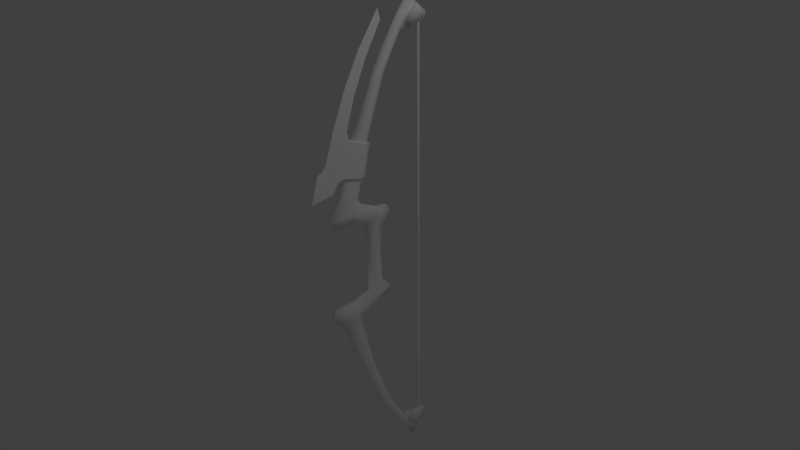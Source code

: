 # Source: bowEdited.blend  (saved by Blender 2.77.0; exported with 4.5.12 LTS)
import bpy
from mathutils import Matrix  # noqa: F401  (used for matrix-valued properties, if any)

bpy.ops.wm.read_factory_settings(use_empty=True)
scene = bpy.context.scene
scene.name = 'Scene'

# ---- collections
col_collection_1 = bpy.data.collections.new('Collection 1'); scene.collection.children.link(col_collection_1)

# ---- materials (node trees are filled in below, after node groups)
mat_weapons__untitled = bpy.data.materials.new('weapons__Untitled')
mat_weapons__untitled.alpha_threshold = 0.0
mat_weapons__untitled.use_transparent_shadow = False
mat_weapons__untitled.diffuse_color = (1.0, 1.0, 1.0, 1.0)
mat_weapons__untitled.roughness = 0.5
mat_weapons__untitled.specular_intensity = 0.0

# ---- material node trees

# ---- world
world_world = bpy.data.worlds.new('World'); scene.world = world_world
world_world.color = (0.05088, 0.05088, 0.05088)
world_world.use_sun_shadow = False
world_world.sun_shadow_jitter_overblur = 0.0
world_world.cycles.sampling_method = 'MANUAL'

# ---- cameras
cam_camera = bpy.data.cameras.new('Camera')
cam_camera.clip_end = 100.0
cam_camera.lens = 35.0
cam_camera.sensor_width = 32.0
cam_camera.sensor_height = 18.0
cam_camera.ortho_scale = 7.314
cam_camera.dof.focus_distance = 0.0
cam_camera.dof.aperture_fstop = 128.0

# ---- lights
light_lamp = bpy.data.lights.new('Lamp', 'POINT')
light_lamp.transmission_factor = 0.0
light_lamp.cutoff_distance = 30.0
light_lamp.energy = 100.0
light_lamp.shadow_buffer_clip_start = 1.001
light_lamp.shadow_soft_size = 0.1
light_lamp.shadow_maximum_resolution = 0.006
light_lamp.use_absolute_resolution = True

# ---- meshes
me_untitled = bpy.data.meshes.new('Untitled')
me_untitled.from_pydata([(-0.02902, -0.1167, 0.4821), (-0.04151, -0.5188, 0.9277), (-0.03345, 0.06777, 2.425), (-0.04151, -0.2701, 1.642), (-0.02791, 0.7263, 3.243), (-0.03488, 0.4747, 2.828), (-0.03345, 0.2014, 2.37), (-0.04151, -0.08253, 1.612), (-0.04151, -0.2647, 0.8818), (-0.07725, -0.3778, 0.711), (-0.04151, 0.2096, 0.6427), (-0.02902, 0.1126, 0.3941), (-0.04151, -0.2282, 0.7899), (-0.0169, 0.4237, 2.987), (-0.04151, 0.2596, 0.5375), (-0.04151, -0.6999, 0.7043), (-0.04724, 0.4537, 2.901), (-0.06218, 0.137, 2.403), (-0.07725, -0.1763, 1.62), (-0.07725, -0.3902, 0.8538), (-0.04151, -0.6532, 0.5734), (-0.02902, -0.3155, 0.5637), (-0.05437, -0.0008495, 0.4381), (-0.04151, 0.07892, 0.6522), (-0.07725, 0.0757, 0.5439), (-0.05849, 0.7012, 3.129), (-0.06175, 0.5533, 2.901), (-0.03935, 0.8931, 2.972), (-0.03935, 0.8625, 2.873), (-0.02843, 0.7965, 2.973), (0.03072, -0.1167, 0.4821), (0.0008494, 0.6757, 3.291), (0.04321, -0.5188, 0.9277), (0.03515, 0.06777, 2.425), (0.05039, -0.6552, 1.054), (0.0008494, -0.762, 1.369), (0.0008494, 0.6607, 2.811), (0.03658, 0.4747, 2.828), (0.04321, -0.08253, 1.612), (0.04321, -0.2647, 0.8818), (0.04321, 0.2096, 0.6427), (0.03072, 0.1126, 0.3941), (0.04321, -0.2282, 0.7899), (0.0008494, 0.7715, 2.973), (0.0008494, 0.8216, 2.973), (0.0186, 0.4237, 2.987), (0.04321, 0.2596, 0.5375), (0.04321, -0.6999, 0.7043), (0.04321, -0.6532, 0.5734), (0.04321, 0.07892, 0.6522), (0.06018, 0.7012, 3.129), (0.06345, 0.5533, 2.901), (0.04105, 0.8931, 2.972), (0.04105, 0.8625, 2.873), (0.03013, 0.7965, 2.973), (-0.05437, -0.0008495, 0.0), (-0.02843, 0.7965, 5.96e-08), (0.03072, -0.09489, 0.0), (0.0008496, 0.8216, 5.96e-08), (-0.01331, 0.1823, 2.991), (-0.07598, -0.4809, 1.22), (0.0008494, -0.5744, 1.813), (-0.02195, -0.06488, 2.591), (-0.04351, -0.4052, 1.777), (-0.03381, -0.2578, 2.198), (-0.05424, -0.5674, 1.194), (-0.05804, -0.372, 1.655), (-0.1017, -0.1796, 1.593), (-0.1167, -0.2814, 1.176), (0.07768, -0.4809, 1.22), (0.0008494, -0.9313, 0.9963), (0.0008494, 0.1537, 3.127), (0.03551, -0.2578, 2.198), (0.1034, -0.1796, 1.593), (0.1184, -0.2814, 1.176), (0.04938, -0.05539, 1.555), (0.0008494, -0.837, 1.33), (0.0008494, -0.7034, 1.433), (-0.04869, -0.6552, 1.054), (-0.04874, -0.1521, 1.147), (0.05044, -0.1521, 1.147), (-0.04768, -0.05539, 1.555), (0.0008494, -0.1542, 2.693), (0.04321, -0.2701, 1.642), (0.02961, 0.7263, 3.243), (0.03515, 0.2014, 2.37), (0.07895, -0.3778, 0.711), (0.05974, -0.372, 1.655), (0.05594, -0.5674, 1.194), (0.0008494, -0.3887, 2.255), (0.04894, 0.4537, 2.901), (0.06388, 0.137, 2.403), (0.07895, -0.1763, 1.62), (0.07895, -0.3902, 0.8538), (0.04521, -0.4052, 1.777), (0.03072, -0.3155, 0.5637), (0.05607, -0.0008495, 0.4381), (0.02365, -0.06488, 2.591), (0.07895, 0.0757, 0.5439), (0.0008494, 0.7791, 3.195), (0.01501, 0.1823, 2.991), (0.03072, 0.09319, 0.0), (-0.02902, -0.1167, -0.4821), (-0.04151, -0.5188, -0.9277), (-0.03345, 0.06777, -2.425), (-0.04151, -0.2701, -1.642), (-0.02791, 0.7263, -3.243), (-0.03488, 0.4747, -2.828), (-0.03345, 0.2014, -2.37), (-0.04151, -0.08253, -1.612), (-0.04151, -0.2647, -0.8818), (-0.07725, -0.3778, -0.711), (-0.04151, 0.2096, -0.6427), (-0.02902, 0.1126, -0.3941), (-0.04151, -0.2282, -0.7899), (-0.0169, 0.4237, -2.987), (-0.04151, 0.2596, -0.5375), (-0.04151, -0.6999, -0.7043), (-0.04724, 0.4537, -2.901), (-0.06218, 0.137, -2.403), (-0.07725, -0.1763, -1.62), (-0.07725, -0.3902, -0.8538), (-0.04151, -0.6532, -0.5734), (-0.02902, -0.3155, -0.5637), (-0.05437, -0.0008494, -0.4381), (-0.04151, 0.07892, -0.6522), (-0.07725, 0.0757, -0.5439), (-0.05849, 0.7012, -3.129), (-0.06175, 0.5533, -2.901), (-0.03935, 0.8931, -2.972), (-0.03935, 0.8625, -2.873), (-0.02843, 0.7965, -2.973), (0.03072, -0.1167, -0.4821), (0.0008497, 0.6757, -3.291), (0.04321, -0.5188, -0.9277), (0.03515, 0.06777, -2.425), (0.0008497, 0.6607, -2.811), (0.03658, 0.4747, -2.828), (0.04321, -0.08253, -1.612), (0.04321, -0.2647, -0.8818), (0.04321, 0.2096, -0.6427), (0.03072, 0.1126, -0.3941), (0.04321, -0.2282, -0.7899), (0.0008497, 0.7715, -2.973), (0.0008497, 0.8216, -2.973), (0.0186, 0.4237, -2.987), (0.04321, 0.2596, -0.5375), (0.04321, -0.6999, -0.7043), (0.04321, -0.6532, -0.5734), (0.04321, 0.07892, -0.6522), (0.06018, 0.7012, -3.129), (0.06345, 0.5533, -2.901), (0.04105, 0.8931, -2.972), (0.04105, 0.8625, -2.873), (0.03013, 0.7965, -2.973), (-0.02902, -0.09489, 0.0), (0.0008495, 0.7715, 5.96e-08), (0.03013, 0.7965, 5.96e-08), (-0.02902, 0.09319, 0.0), (0.04321, -0.2701, -1.642), (0.02961, 0.7263, -3.243), (0.03515, 0.2014, -2.37), (0.07895, -0.3778, -0.711), (0.04894, 0.4537, -2.901), (0.06388, 0.137, -2.403), (0.07895, -0.1763, -1.62), (0.07895, -0.3902, -0.8538), (0.03072, -0.3155, -0.5637), (0.05607, -0.0008495, -0.4381), (0.07895, 0.0757, -0.5439), (0.0008497, 0.7791, -3.195), (0.05607, -0.0008495, 0.0), (0.0008494, -0.837, 1.33), (0.0008494, -0.762, 1.369), (-0.04768, -0.05539, 1.555), (0.04938, -0.05539, 1.555), (0.05044, -0.1521, 1.147), (0.1184, -0.2814, 1.176), (0.05974, -0.372, 1.655), (0.1034, -0.1796, 1.593), (-0.04874, -0.1521, 1.147), (-0.1167, -0.2814, 1.176), (0.02365, -0.06488, 2.591), (0.03551, -0.2578, 2.198), (0.04521, -0.4052, 1.777), (0.0008494, -0.9313, 0.9963), (0.0008494, -0.9313, 0.9963), (0.05039, -0.6552, 1.054), (0.05594, -0.5674, 1.194), (0.07768, -0.4809, 1.22), (0.01501, 0.1823, 2.991), (0.0008494, 0.1537, 3.127), (0.0008494, 0.1537, 3.127), (0.0008494, -0.1542, 2.693), (-0.02195, -0.06488, 2.591), (-0.01331, 0.1823, 2.991), (-0.05424, -0.5674, 1.194), (-0.07598, -0.4809, 1.22), (-0.03381, -0.2578, 2.198), (-0.04351, -0.4052, 1.777), (-0.05804, -0.372, 1.655), (-0.1017, -0.1796, 1.593), (-0.04869, -0.6552, 1.054), (0.0008494, -0.5744, 1.813), (0.0008494, -0.7034, 1.433), (0.0008494, -0.3887, 2.255)], [], [(29, 44, 58, 56), (16, 17, 2, 13), (18, 17, 6, 7), (19, 18, 7, 8), (24, 9, 12, 23), (20, 9, 21), (1, 3, 18, 19), (3, 2, 17, 18), (5, 6, 17, 16), (31, 4, 16, 13), (12, 9, 19, 8), (9, 15, 1, 19), (196, 188, 187, 202), (4, 5, 16), (14, 24, 23, 10), (24, 22, 0), (21, 9, 0), (11, 22, 24, 14), (173, 204, 78), (42, 12, 8, 39), (49, 23, 12, 42), (202, 187, 185), (45, 13, 2, 33), (78, 172, 173), (59, 62, 193, 192), (37, 5, 36), (41, 11, 14, 46), (39, 8, 7, 38), (47, 15, 20, 48), (40, 10, 23, 49), (46, 14, 10, 40), (205, 193, 62, 64), (191, 190, 195), (45, 31, 13), (79, 174, 175, 80), (25, 27, 28, 26), (27, 52, 53, 28), (25, 50, 52, 27), (28, 53, 51, 26), (181, 180, 176, 177), (20, 15, 9), (32, 1, 15, 47), (9, 24, 0), (26, 51, 50, 25), (50, 51, 53, 52), (197, 189, 188, 196), (201, 68, 60, 66), (60, 65, 63, 66), (63, 65, 203), (197, 181, 177, 189), (204, 203, 78), (65, 78, 203), (186, 172, 78), (174, 79, 68, 201), (81, 67, 179, 75), (67, 200, 178, 179), (200, 199, 184, 178), (199, 198, 183, 184), (198, 194, 182, 183), (195, 190, 182, 194), (203, 205, 64, 63), (36, 5, 4, 99), (33, 2, 3, 83), (83, 3, 1, 32), (38, 7, 6, 85), (95, 21, 0, 30), (85, 6, 5, 37), (48, 20, 21, 95), (31, 84, 4), (84, 99, 4), (90, 45, 33, 91), (92, 38, 85, 91), (93, 39, 38, 92), (98, 49, 42, 86), (48, 95, 86), (32, 93, 92, 83), (83, 92, 91, 33), (37, 90, 91, 85), (31, 45, 90, 84), (42, 39, 93, 86), (86, 93, 32, 47), (36, 99, 84, 37), (84, 90, 37), (46, 40, 49, 98), (98, 30, 96), (95, 30, 86), (41, 46, 98, 96), (48, 86, 47), (86, 30, 98), (35, 34, 77), (70, 34, 76), (34, 35, 76), (100, 71, 82, 97), (88, 61, 34), (89, 72, 97, 82), (77, 34, 61), (175, 73, 74, 80), (94, 61, 88), (61, 94, 72, 89), (69, 87, 94, 88), (73, 87, 69, 74), (118, 115, 104, 119), (120, 109, 108, 119), (121, 110, 109, 120), (126, 125, 114, 111), (122, 123, 111), (103, 121, 120, 105), (105, 120, 119, 104), (107, 118, 119, 108), (133, 115, 118, 106), (114, 110, 121, 111), (111, 121, 103, 117), (106, 118, 107), (116, 112, 125, 126), (126, 102, 124), (123, 102, 111), (113, 116, 126, 124), (142, 139, 110, 114), (149, 142, 114, 125), (145, 135, 104, 115), (137, 136, 107), (141, 146, 116, 113), (139, 138, 109, 110), (147, 148, 122, 117), (140, 149, 125, 112), (146, 140, 112, 116), (145, 115, 133), (127, 128, 130, 129), (129, 130, 153, 152), (127, 129, 152, 150), (130, 128, 151, 153), (122, 111, 117), (134, 147, 117, 103), (111, 102, 126), (128, 127, 150, 151), (150, 152, 153, 151), (143, 154, 157, 156), (136, 170, 106, 107), (135, 159, 105, 104), (159, 134, 103, 105), (138, 161, 108, 109), (167, 132, 102, 123), (161, 137, 107, 108), (148, 167, 123, 122), (133, 106, 160), (160, 106, 170), (163, 164, 135, 145), (165, 164, 161, 138), (166, 165, 138, 139), (169, 162, 142, 149), (148, 162, 167), (134, 159, 165, 166), (159, 135, 164, 165), (137, 161, 164, 163), (133, 160, 163, 145), (142, 162, 166, 139), (162, 147, 134, 166), (136, 137, 160, 170), (160, 137, 163), (146, 169, 149, 140), (169, 168, 132), (167, 162, 132), (141, 168, 169, 146), (148, 147, 162), (162, 169, 132), (43, 29, 56, 156), (54, 157, 58, 44), (43, 156, 157, 54), (55, 22, 11, 158), (155, 0, 22, 55), (30, 0, 155, 57), (101, 158, 11, 41), (171, 101, 41, 96), (57, 171, 96, 30), (131, 56, 58, 144), (143, 156, 56, 131), (154, 144, 58, 157), (55, 158, 113, 124), (155, 55, 124, 102), (132, 57, 155, 102), (101, 141, 113, 158), (171, 168, 141, 101), (57, 132, 168, 171)])
me_untitled.polygons.foreach_set('use_smooth', [True] * 183)
_uv = me_untitled.uv_layers.new(name='UVMap')
_uv.uv.foreach_set('vector', [0.9809, 0.9745, 0.9701, 0.9745, 0.9701, 0.3548, 0.9809, 0.3548, 0.1309, 0.8885, 0.181, 0.7547, 0.1998, 0.7572, 0.1434, 0.9081, 0.2189, 0.5541, 0.181, 0.7547, 0.1628, 0.7497, 0.1946, 0.5564, 0.2353, 0.3621, 0.2189, 0.5541, 0.1946, 0.5564, 0.2053, 0.3744, 0.1119, 0.3058, 0.2263, 0.3282, 0.1929, 0.3539, 0.1146, 0.3329, 0.2874, 0.2838, 0.2263, 0.3282, 0.2058, 0.293, 0.2703, 0.3741, 0.2438, 0.5555, 0.2189, 0.5541, 0.2353, 0.3621, 0.2438, 0.5555, 0.1998, 0.7572, 0.181, 0.7547, 0.2189, 0.5541, 0.1218, 0.8723, 0.1628, 0.7497, 0.181, 0.7547, 0.1309, 0.8885, 0.09941, 0.993, 0.08391, 0.9834, 0.1309, 0.8885, 0.1434, 0.9081, 0.1929, 0.3539, 0.2263, 0.3282, 0.2353, 0.3621, 0.2053, 0.3744, 0.2263, 0.3282, 0.3038, 0.3131, 0.2703, 0.3741, 0.2353, 0.3621, 0.8802, 0.878, 0.8535, 0.878, 0.8549, 0.838, 0.8788, 0.838, 0.08391, 0.9834, 0.1218, 0.8723, 0.1309, 0.8885, 0.06749, 0.3114, 0.1119, 0.3058, 0.1146, 0.3329, 0.08322, 0.3346, 0.1119, 0.3058, 0.1251, 0.2768, 0.1552, 0.2815, 0.2058, 0.293, 0.2263, 0.3282, 0.1552, 0.2815, 0.09556, 0.2709, 0.1251, 0.2768, 0.1119, 0.3058, 0.06749, 0.3114, 0.8047, 0.1208, 0.8105, 0.1409, 0.863, 0.0639, 0.02408, 0.283, 0.04363, 0.283, 0.04363, 0.3059, 0.02408, 0.3059, 0.02408, 0.2054, 0.04363, 0.2054, 0.04363, 0.283, 0.02408, 0.283, 0.8788, 0.838, 0.8549, 0.838, 0.8669, 0.7698, 0.01515, 0.872, 0.006961, 0.872, 0.003144, 0.7185, 0.01897, 0.7185, 0.863, 0.0639, 0.7928, 0.1043, 0.8047, 0.1208, 0.836, 0.574, 0.8259, 0.4607, 0.7951, 0.4731, 0.8149, 0.6005, 0.02561, 0.7894, 0.04209, 0.7894, 0.03385, 0.8325, 0.02696, 0.1009, 0.04075, 0.1009, 0.04363, 0.1483, 0.02408, 0.1483, 0.02408, 0.3059, 0.04363, 0.3059, 0.04362, 0.4795, 0.02408, 0.4795, 0.02083, 0.2808, 0.001289, 0.2808, 0.00129, 0.2487, 0.02084, 0.2487, 0.02408, 0.1752, 0.04363, 0.1752, 0.04363, 0.2054, 0.02408, 0.2054, 0.02408, 0.1483, 0.04363, 0.1483, 0.04363, 0.1752, 0.02408, 0.1752, 0.7913, 0.3532, 0.7951, 0.4731, 0.8259, 0.4607, 0.8268, 0.3547, 0.9074, 0.9837, 0.904, 0.95, 0.9109, 0.95, 0.01595, 0.872, 0.01185, 0.963, 0.007758, 0.872, 0.9679, 0.1395, 0.9436, 0.2381, 0.9436, 0.2381, 0.9679, 0.1395, 0.6233, 0.8862, 0.5777, 0.8897, 0.5692, 0.8727, 0.614, 0.8371, 0.5777, 0.8897, 0.5777, 0.9045, 0.5587, 0.9045, 0.5587, 0.8897, 0.6233, 0.8862, 0.6233, 0.908, 0.5777, 0.9045, 0.5777, 0.8897, 0.7302, 0.8897, 0.7302, 0.9045, 0.6732, 0.9086, 0.6732, 0.8856, 0.8953, 0.9493, 0.8789, 0.9813, 0.8549, 0.9813, 0.8384, 0.9493, 0.2874, 0.2838, 0.3038, 0.3131, 0.2263, 0.3282, 0.02083, 0.3472, 0.001289, 0.3472, 0.001289, 0.2808, 0.02083, 0.2808, 0.2263, 0.3282, 0.1119, 0.3058, 0.1552, 0.2815, 0.6732, 0.8856, 0.6732, 0.9086, 0.6233, 0.908, 0.6233, 0.8862, 0.6233, 0.908, 0.614, 0.9571, 0.5692, 0.9215, 0.5777, 0.9045, 0.8854, 0.8998, 0.8483, 0.8998, 0.8535, 0.878, 0.8802, 0.878, 0.9101, 0.2319, 0.933, 0.1304, 0.884, 0.1186, 0.8606, 0.2248, 0.884, 0.1186, 0.8672, 0.1037, 0.8402, 0.2475, 0.8606, 0.2248, 0.8402, 0.2475, 0.8672, 0.1037, 0.7981, 0.2374, 0.8854, 0.8998, 0.8953, 0.9493, 0.8384, 0.9493, 0.8483, 0.8998, 0.8105, 0.1409, 0.7981, 0.2374, 0.863, 0.0639, 0.8672, 0.1037, 0.863, 0.0639, 0.7981, 0.2374, 0.808, 0.02168, 0.7928, 0.1043, 0.863, 0.0639, 0.9436, 0.2381, 0.9679, 0.1395, 0.933, 0.1304, 0.9101, 0.2319, 0.9192, 0.5116, 0.9322, 0.5431, 0.8826, 0.5431, 0.8957, 0.5116, 0.9322, 0.5431, 0.9217, 0.592, 0.8932, 0.592, 0.8826, 0.5431, 0.9217, 0.592, 0.9182, 0.6224, 0.8967, 0.6224, 0.8932, 0.592, 0.9182, 0.6224, 0.9158, 0.7303, 0.899, 0.7303, 0.8967, 0.6224, 0.9158, 0.7303, 0.9129, 0.8363, 0.9019, 0.8363, 0.899, 0.7303, 0.9109, 0.95, 0.904, 0.95, 0.9019, 0.8363, 0.9129, 0.8363, 0.7981, 0.2374, 0.7913, 0.3532, 0.8268, 0.3547, 0.8402, 0.2475, 0.07613, 0.8777, 0.1218, 0.8723, 0.08391, 0.9834, 0.06749, 0.9744, 0.01897, 0.7185, 0.003144, 0.7185, 0.001287, 0.5218, 0.02083, 0.5218, 0.02083, 0.5218, 0.001287, 0.5218, 0.001289, 0.3472, 0.02083, 0.3472, 0.02408, 0.4795, 0.04362, 0.4795, 0.04176, 0.6662, 0.02594, 0.6662, 0.01795, 0.1708, 0.004172, 0.1708, 0.004172, 0.1212, 0.01796, 0.1212, 0.02594, 0.6662, 0.04176, 0.6662, 0.04209, 0.7894, 0.02561, 0.7894, 0.02084, 0.2487, 0.00129, 0.2487, 0.004172, 0.1708, 0.01795, 0.1708, 0.05849, 0.9909, 0.0403, 0.9911, 0.04548, 0.9782, 0.0403, 0.9911, 0.02677, 0.9782, 0.04548, 0.9782, 0.1309, 0.8885, 0.1434, 0.9081, 0.1998, 0.7572, 0.181, 0.7547, 0.2189, 0.5541, 0.1946, 0.5564, 0.1628, 0.7497, 0.181, 0.7547, 0.2353, 0.3621, 0.2053, 0.3744, 0.1946, 0.5564, 0.2189, 0.5541, 0.1119, 0.3058, 0.1146, 0.3329, 0.1929, 0.3539, 0.2263, 0.3282, 0.2874, 0.2838, 0.2058, 0.293, 0.2263, 0.3282, 0.2703, 0.3741, 0.2353, 0.3621, 0.2189, 0.5541, 0.2438, 0.5555, 0.2438, 0.5555, 0.2189, 0.5541, 0.181, 0.7547, 0.1998, 0.7572, 0.1218, 0.8723, 0.1309, 0.8885, 0.181, 0.7547, 0.1628, 0.7497, 0.09941, 0.993, 0.1434, 0.9081, 0.1309, 0.8885, 0.08391, 0.9834, 0.1929, 0.3539, 0.2053, 0.3744, 0.2353, 0.3621, 0.2263, 0.3282, 0.2263, 0.3282, 0.2353, 0.3621, 0.2703, 0.3741, 0.3038, 0.3131, 0.07613, 0.8777, 0.06749, 0.9744, 0.08391, 0.9834, 0.1218, 0.8723, 0.08391, 0.9834, 0.1309, 0.8885, 0.1218, 0.8723, 0.06749, 0.3114, 0.08322, 0.3346, 0.1146, 0.3329, 0.1119, 0.3058, 0.1119, 0.3058, 0.1552, 0.2815, 0.1251, 0.2768, 0.2058, 0.293, 0.1552, 0.2815, 0.2263, 0.3282, 0.09556, 0.2709, 0.06749, 0.3114, 0.1119, 0.3058, 0.1251, 0.2768, 0.2874, 0.2838, 0.2263, 0.3282, 0.3038, 0.3131, 0.2263, 0.3282, 0.1552, 0.2815, 0.1119, 0.3058, 0.8047, 0.1208, 0.863, 0.0639, 0.8105, 0.1409, 0.808, 0.02168, 0.863, 0.0639, 0.7928, 0.1043, 0.863, 0.0639, 0.8047, 0.1208, 0.7928, 0.1043, 0.836, 0.574, 0.8149, 0.6005, 0.7951, 0.4731, 0.8259, 0.4607, 0.8672, 0.1037, 0.7981, 0.2374, 0.863, 0.0639, 0.7913, 0.3532, 0.8268, 0.3547, 0.8259, 0.4607, 0.7951, 0.4731, 0.8105, 0.1409, 0.863, 0.0639, 0.7981, 0.2374, 0.9436, 0.2381, 0.9101, 0.2319, 0.933, 0.1304, 0.9679, 0.1395, 0.8402, 0.2475, 0.7981, 0.2374, 0.8672, 0.1037, 0.7981, 0.2374, 0.8402, 0.2475, 0.8268, 0.3547, 0.7913, 0.3532, 0.884, 0.1186, 0.8606, 0.2248, 0.8402, 0.2475, 0.8672, 0.1037, 0.9101, 0.2319, 0.8606, 0.2248, 0.884, 0.1186, 0.933, 0.1304, 0.1309, 0.8885, 0.1434, 0.9081, 0.1998, 0.7572, 0.181, 0.7547, 0.2189, 0.5541, 0.1946, 0.5564, 0.1628, 0.7497, 0.181, 0.7547, 0.2353, 0.3621, 0.2053, 0.3744, 0.1946, 0.5564, 0.2189, 0.5541, 0.1119, 0.3058, 0.1146, 0.3329, 0.1929, 0.3539, 0.2263, 0.3282, 0.2874, 0.2838, 0.2058, 0.293, 0.2263, 0.3282, 0.2703, 0.3741, 0.2353, 0.3621, 0.2189, 0.5541, 0.2438, 0.5555, 0.2438, 0.5555, 0.2189, 0.5541, 0.181, 0.7547, 0.1998, 0.7572, 0.1218, 0.8723, 0.1309, 0.8885, 0.181, 0.7547, 0.1628, 0.7497, 0.09941, 0.993, 0.1434, 0.9081, 0.1309, 0.8885, 0.08391, 0.9834, 0.1929, 0.3539, 0.2053, 0.3744, 0.2353, 0.3621, 0.2263, 0.3282, 0.2263, 0.3282, 0.2353, 0.3621, 0.2703, 0.3741, 0.3038, 0.3131, 0.08391, 0.9834, 0.1309, 0.8885, 0.1218, 0.8723, 0.06749, 0.3114, 0.08322, 0.3346, 0.1146, 0.3329, 0.1119, 0.3058, 0.1119, 0.3058, 0.1552, 0.2815, 0.1251, 0.2768, 0.2058, 0.293, 0.1552, 0.2815, 0.2263, 0.3282, 0.09556, 0.2709, 0.06749, 0.3114, 0.1119, 0.3058, 0.1251, 0.2768, 0.02408, 0.283, 0.02408, 0.3059, 0.04363, 0.3059, 0.04363, 0.283, 0.02408, 0.2054, 0.02408, 0.283, 0.04363, 0.283, 0.04363, 0.2054, 0.01515, 0.872, 0.01897, 0.7185, 0.003144, 0.7185, 0.006961, 0.872, 0.02561, 0.7894, 0.03385, 0.8325, 0.04209, 0.7894, 0.02696, 0.1009, 0.02408, 0.1483, 0.04363, 0.1483, 0.04075, 0.1009, 0.02408, 0.3059, 0.02408, 0.4795, 0.04362, 0.4795, 0.04363, 0.3059, 0.02083, 0.2808, 0.02084, 0.2487, 0.00129, 0.2487, 0.001289, 0.2808, 0.02408, 0.1752, 0.02408, 0.2054, 0.04363, 0.2054, 0.04363, 0.1752, 0.02408, 0.1483, 0.02408, 0.1752, 0.04363, 0.1752, 0.04363, 0.1483, 0.01595, 0.872, 0.007758, 0.872, 0.01185, 0.963, 0.6233, 0.8862, 0.614, 0.8371, 0.5692, 0.8727, 0.5777, 0.8897, 0.5777, 0.8897, 0.5587, 0.8897, 0.5587, 0.9045, 0.5777, 0.9045, 0.6233, 0.8862, 0.5777, 0.8897, 0.5777, 0.9045, 0.6233, 0.908, 0.7302, 0.8897, 0.6732, 0.8856, 0.6732, 0.9086, 0.7302, 0.9045, 0.2874, 0.2838, 0.2263, 0.3282, 0.3038, 0.3131, 0.02083, 0.3472, 0.02083, 0.2808, 0.001289, 0.2808, 0.001289, 0.3472, 0.2263, 0.3282, 0.1552, 0.2815, 0.1119, 0.3058, 0.6732, 0.8856, 0.6233, 0.8862, 0.6233, 0.908, 0.6732, 0.9086, 0.6233, 0.908, 0.5777, 0.9045, 0.5692, 0.9215, 0.614, 0.9571, 0.9701, 0.9745, 0.9809, 0.9745, 0.9809, 0.3548, 0.9701, 0.3548, 0.07613, 0.8777, 0.06749, 0.9744, 0.08391, 0.9834, 0.1218, 0.8723, 0.01897, 0.7185, 0.02083, 0.5218, 0.001287, 0.5218, 0.003144, 0.7185, 0.02083, 0.5218, 0.02083, 0.3472, 0.001289, 0.3472, 0.001287, 0.5218, 0.02408, 0.4795, 0.02594, 0.6662, 0.04176, 0.6662, 0.04362, 0.4795, 0.01795, 0.1708, 0.01796, 0.1212, 0.004172, 0.1212, 0.004172, 0.1708, 0.02594, 0.6662, 0.02561, 0.7894, 0.04209, 0.7894, 0.04176, 0.6662, 0.02084, 0.2487, 0.01795, 0.1708, 0.004172, 0.1708, 0.00129, 0.2487, 0.05849, 0.9909, 0.04548, 0.9782, 0.0403, 0.9911, 0.0403, 0.9911, 0.04548, 0.9782, 0.02677, 0.9782, 0.1309, 0.8885, 0.181, 0.7547, 0.1998, 0.7572, 0.1434, 0.9081, 0.2189, 0.5541, 0.181, 0.7547, 0.1628, 0.7497, 0.1946, 0.5564, 0.2353, 0.3621, 0.2189, 0.5541, 0.1946, 0.5564, 0.2053, 0.3744, 0.1119, 0.3058, 0.2263, 0.3282, 0.1929, 0.3539, 0.1146, 0.3329, 0.2874, 0.2838, 0.2263, 0.3282, 0.2058, 0.293, 0.2703, 0.3741, 0.2438, 0.5555, 0.2189, 0.5541, 0.2353, 0.3621, 0.2438, 0.5555, 0.1998, 0.7572, 0.181, 0.7547, 0.2189, 0.5541, 0.1218, 0.8723, 0.1628, 0.7497, 0.181, 0.7547, 0.1309, 0.8885, 0.09941, 0.993, 0.08391, 0.9834, 0.1309, 0.8885, 0.1434, 0.9081, 0.1929, 0.3539, 0.2263, 0.3282, 0.2353, 0.3621, 0.2053, 0.3744, 0.2263, 0.3282, 0.3038, 0.3131, 0.2703, 0.3741, 0.2353, 0.3621, 0.07613, 0.8777, 0.1218, 0.8723, 0.08391, 0.9834, 0.06749, 0.9744, 0.08391, 0.9834, 0.1218, 0.8723, 0.1309, 0.8885, 0.06749, 0.3114, 0.1119, 0.3058, 0.1146, 0.3329, 0.08322, 0.3346, 0.1119, 0.3058, 0.1251, 0.2768, 0.1552, 0.2815, 0.2058, 0.293, 0.2263, 0.3282, 0.1552, 0.2815, 0.09556, 0.2709, 0.1251, 0.2768, 0.1119, 0.3058, 0.06749, 0.3114, 0.2874, 0.2838, 0.3038, 0.3131, 0.2263, 0.3282, 0.2263, 0.3282, 0.1119, 0.3058, 0.1552, 0.2815, 0.9701, 0.9745, 0.9809, 0.9745, 0.9809, 0.3548, 0.9701, 0.3548, 0.9809, 0.9745, 0.9809, 0.3548, 0.9701, 0.3548, 0.9701, 0.9745, 0.9701, 0.9745, 0.9701, 0.3548, 0.9809, 0.3548, 0.9809, 0.9745, 0.1059, 0.1727, 0.1251, 0.2768, 0.09556, 0.2709, 0.08284, 0.1769, 0.1287, 0.1684, 0.1552, 0.2815, 0.1251, 0.2768, 0.1059, 0.1727, 0.01796, 0.1212, 0.004172, 0.1212, 0.004174, 0.00987, 0.01796, 0.009871, 0.02696, 0.00987, 0.04075, 0.009871, 0.04075, 0.1009, 0.02696, 0.1009, 0.1059, 0.1727, 0.08284, 0.1769, 0.09556, 0.2709, 0.1251, 0.2768, 0.1287, 0.1684, 0.1059, 0.1727, 0.1251, 0.2768, 0.1552, 0.2815, 0.9809, 0.9745, 0.9809, 0.3548, 0.9701, 0.3548, 0.9701, 0.9745, 0.9701, 0.9745, 0.9701, 0.3548, 0.9809, 0.3548, 0.9809, 0.9745, 0.9809, 0.9745, 0.9701, 0.9745, 0.9701, 0.3548, 0.9809, 0.3548, 0.1059, 0.1727, 0.08284, 0.1769, 0.09556, 0.2709, 0.1251, 0.2768, 0.1287, 0.1684, 0.1059, 0.1727, 0.1251, 0.2768, 0.1552, 0.2815, 0.01796, 0.1212, 0.01796, 0.009871, 0.004174, 0.00987, 0.004172, 0.1212, 0.02696, 0.00987, 0.02696, 0.1009, 0.04075, 0.1009, 0.04075, 0.009871, 0.1059, 0.1727, 0.1251, 0.2768, 0.09556, 0.2709, 0.08284, 0.1769, 0.1287, 0.1684, 0.1552, 0.2815, 0.1251, 0.2768, 0.1059, 0.1727])
me_untitled.materials.append(mat_weapons__untitled)
me_untitled.use_remesh_preserve_volume = False
me_untitled.use_remesh_preserve_attributes = False
me_untitled.use_mirror_vertex_groups = False
me_untitled.update()
me_untitled.normals_split_custom_set([tuple(v) for v in zip(*[iter([-1.0, 9.636e-06, -5.006e-08, 4.992e-07, 1.0, 4.14e-08, 5.241e-07, 1.0, 5.504e-08, -1.0, 9.636e-06, -5.036e-08, -0.9968, -0.04467, 0.06619, -0.999, -0.02289, 0.03788, -0.5516, -0.7343, 0.3957, -0.5552, -0.6582, 0.5085, -0.9999, 0.004312, 0.01415, -0.999, -0.02289, 0.03788, -0.5895, 0.7311, -0.3435, -0.5812, 0.777, -0.242, -0.9991, 0.011, 0.04086, -0.9999, 0.004312, 0.01415, -0.5812, 0.777, -0.242, -0.6646, 0.7469, 0.02149, -0.9971, 0.06817, -0.03275, -0.9982, 0.003639, -0.06053, -0.6974, 0.5097, 0.5038, -0.6422, 0.2215, 0.7339, -0.5652, -0.4883, -0.665, -0.9982, 0.003639, -0.06053, -0.5951, -0.1769, -0.7839, -0.659, -0.6685, 0.3449, -0.5783, -0.7605, 0.2953, -0.9999, 0.004312, 0.01415, -0.9991, 0.011, 0.04086, -0.5783, -0.7605, 0.2953, -0.5516, -0.7343, 0.3957, -0.999, -0.02289, 0.03788, -0.9999, 0.004312, 0.01415, -0.756, 0.4187, -0.5032, -0.5895, 0.7311, -0.3435, -0.999, -0.02289, 0.03788, -0.9968, -0.04467, 0.06619, -2.492e-07, -0.2016, 0.9795, -0.7661, 0.3914, 0.5098, -0.9968, -0.04467, 0.06619, -0.5552, -0.6582, 0.5085, -0.6974, 0.5097, 0.5038, -0.9982, 0.003639, -0.06053, -0.9991, 0.011, 0.04086, -0.6646, 0.7469, 0.02149, -0.9982, 0.003639, -0.06053, -0.5741, -0.8086, 0.1287, -0.659, -0.6685, 0.3449, -0.9991, 0.011, 0.04086, 0.0, 0.582, -0.8132, 0.0, 0.582, -0.8132, 0.0, 0.5953, -0.8035, 0.0, 0.5953, -0.8035, -0.7661, 0.3914, 0.5098, -0.756, 0.4187, -0.5032, -0.9968, -0.04467, 0.06619, -0.5613, 0.8178, -0.1271, -0.9971, 0.06817, -0.03275, -0.6422, 0.2215, 0.7339, -0.5384, 0.4721, 0.698, -0.9971, 0.06817, -0.03275, -0.9951, -0.06346, -0.0754, -0.7306, -0.5276, -0.4334, -0.5951, -0.1769, -0.7839, -0.9982, 0.003639, -0.06053, -0.7306, -0.5276, -0.4334, -0.6907, 0.6421, -0.3327, -0.9951, -0.06346, -0.0754, -0.9971, 0.06817, -0.03275, -0.5613, 0.8178, -0.1271, -0.9876, -0.1004, 0.121, -0.9676, -0.2332, 0.09682, -0.9808, -0.1794, 0.07692, 0.6974, 0.5097, 0.5038, -0.6974, 0.5097, 0.5038, -0.6646, 0.7469, 0.02149, 0.6646, 0.7469, 0.0215, 0.6422, 0.2215, 0.7339, -0.6422, 0.2215, 0.7339, -0.6974, 0.5097, 0.5038, 0.6974, 0.5097, 0.5038, 0.0, 0.5953, -0.8035, 0.0, 0.5953, -0.8035, 0.0, 0.2036, -0.979, 0.5552, -0.6582, 0.5085, -0.5552, -0.6582, 0.5085, -0.5516, -0.7343, 0.3957, 0.5516, -0.7343, 0.3957, -0.9808, -0.1794, 0.07692, -0.9883, -0.1127, 0.1029, -0.9876, -0.1004, 0.121, -0.9881, -0.1233, 0.09226, -0.9825, -0.1569, 0.1006, -0.9845, -0.1457, 0.09779, -0.9881, -0.1233, 0.09226, 0.756, 0.4187, -0.5032, -0.756, 0.4187, -0.5032, 2.211e-07, 0.7358, -0.6772, 0.6907, 0.6421, -0.3327, -0.6907, 0.6421, -0.3327, -0.5613, 0.8178, -0.1271, 0.5613, 0.8178, -0.1271, 0.6646, 0.7469, 0.0215, -0.6646, 0.7469, 0.02149, -0.5812, 0.777, -0.242, 0.5812, 0.777, -0.242, 0.5741, -0.8086, 0.1287, -0.5741, -0.8086, 0.1287, -0.5652, -0.4883, -0.665, 0.5652, -0.4883, -0.665, 0.5384, 0.4721, 0.698, -0.5384, 0.4721, 0.698, -0.6422, 0.2215, 0.7339, 0.6422, 0.2215, 0.7339, 0.5613, 0.8178, -0.1271, -0.5613, 0.8178, -0.1271, -0.5384, 0.4721, 0.698, 0.5384, 0.4721, 0.698, -0.9741, -0.202, 0.1017, -0.9845, -0.1457, 0.09779, -0.9825, -0.1569, 0.1006, -0.9741, -0.2019, 0.1017, 0.0, 0.9787, 0.2053, 0.0, 0.9822, -0.188, 0.0, 0.9822, -0.188, 0.5552, -0.6582, 0.5085, -2.492e-07, -0.2016, 0.9795, -0.5552, -0.6582, 0.5085, -0.5401, 0.8211, -0.1848, -0.547, 0.8168, -0.1836, 0.547, 0.8168, -0.1836, 0.5401, 0.8211, -0.1848, -0.59, -0.112, 0.7996, -0.5731, 0.789, 0.2215, -0.5619, 0.4689, -0.6815, -0.5794, -0.7303, -0.3619, -0.5731, 0.789, 0.2215, 0.5731, 0.789, 0.2215, 0.5619, 0.4689, -0.6815, -0.5619, 0.4689, -0.6815, -0.59, -0.112, 0.7996, 0.59, -0.112, 0.7996, 0.5731, 0.789, 0.2215, -0.5731, 0.789, 0.2215, -0.5619, 0.4689, -0.6815, 0.5619, 0.4689, -0.6815, 0.5794, -0.7303, -0.3619, -0.5794, -0.7303, -0.3619, 0.0, -0.2164, -0.9763, 0.0, -0.2179, -0.976, 0.0, -0.2179, -0.976, 0.0, -0.2164, -0.9763, -0.5652, -0.4883, -0.665, -0.5741, -0.8086, 0.1287, -0.9982, 0.003639, -0.06053, 0.659, -0.6685, 0.3449, -0.659, -0.6685, 0.3449, -0.5741, -0.8086, 0.1287, 0.5741, -0.8086, 0.1287, -0.9982, 0.003639, -0.06053, -0.9971, 0.06817, -0.03275, -0.7306, -0.5276, -0.4334, -0.5794, -0.7303, -0.3619, 0.5794, -0.7303, -0.3619, 0.59, -0.112, 0.7996, -0.59, -0.112, 0.7996, 0.59, -0.112, 0.7996, 0.5794, -0.7303, -0.3619, 0.5619, 0.4689, -0.6815, 0.5731, 0.789, 0.2215, 0.0, 0.001087, -1.0, 0.0, 0.001087, -1.0, 0.0, 0.582, -0.8132, 0.0, 0.582, -0.8132, -0.9942, 0.1075, 0.00444, -0.9934, 0.1144, 0.002527, -0.9741, -0.209, 0.0859, -0.9736, -0.2114, 0.08609, -0.9741, -0.209, 0.0859, -0.9746, -0.2072, 0.08521, -0.9692, -0.2291, 0.09031, -0.9736, -0.2114, 0.08609, -0.9692, -0.2291, 0.09031, -0.9746, -0.2072, 0.08521, -0.9686, -0.2316, 0.09046, 0.0, 0.001087, -1.0, 0.0, -0.2164, -0.9763, 0.0, -0.2164, -0.9763, 0.0, 0.001087, -1.0, -0.9676, -0.2332, 0.09682, -0.9686, -0.2316, 0.09046, -0.9808, -0.1794, 0.07692, -0.9746, -0.2072, 0.08521, -0.9808, -0.1794, 0.07692, -0.9686, -0.2316, 0.09046, -0.981, -0.1869, 0.05278, -0.9883, -0.1127, 0.1029, -0.9808, -0.1794, 0.07692, -0.547, 0.8168, -0.1836, -0.5401, 0.8211, -0.1848, -0.9934, 0.1144, 0.002527, -0.9942, 0.1075, 0.00444, -7.594e-07, 0.293, 0.9561, -3.526e-07, 0.3003, 0.9538, -3.526e-07, 0.3003, 0.9538, -7.594e-07, 0.293, 0.9561, -3.526e-07, 0.3003, 0.9538, 0.0, 0.6837, 0.7298, 0.0, 0.6837, 0.7298, -3.526e-07, 0.3003, 0.9538, 0.0, 0.6837, 0.7298, 0.0, 0.9998, -0.02152, 0.0, 0.9998, -0.02152, 0.0, 0.6837, 0.7298, 0.0, 0.9998, -0.02152, 0.0, 0.9228, -0.3853, 0.0, 0.9228, -0.3853, 0.0, 0.9998, -0.02152, 0.0, 0.9228, -0.3853, 0.0, 0.8756, -0.4831, 0.0, 0.8756, -0.4831, 0.0, 0.9228, -0.3853, 0.0, 0.9822, -0.188, 0.0, 0.9822, -0.188, 0.0, 0.8756, -0.4831, 0.0, 0.8756, -0.4831, -0.9686, -0.2316, 0.09046, -0.9741, -0.202, 0.1017, -0.9741, -0.2019, 0.1017, -0.9692, -0.2291, 0.09031, 2.211e-07, 0.7358, -0.6772, -0.756, 0.4187, -0.5032, -0.7661, 0.3914, 0.5098, 1.642e-07, 0.9936, 0.1132, 0.5516, -0.7343, 0.3957, -0.5516, -0.7343, 0.3957, -0.5783, -0.7605, 0.2953, 0.5783, -0.7605, 0.2953, 0.5783, -0.7605, 0.2953, -0.5783, -0.7605, 0.2953, -0.659, -0.6685, 0.3449, 0.659, -0.6685, 0.3449, 0.5812, 0.777, -0.242, -0.5812, 0.777, -0.242, -0.5895, 0.7311, -0.3435, 0.5895, 0.7311, -0.3435, 0.5951, -0.1769, -0.7839, -0.5951, -0.1769, -0.7839, -0.7306, -0.5276, -0.4334, 0.7306, -0.5276, -0.4334, 0.5895, 0.7311, -0.3435, -0.5895, 0.7311, -0.3435, -0.756, 0.4187, -0.5032, 0.756, 0.4187, -0.5032, 0.5652, -0.4883, -0.665, -0.5652, -0.4883, -0.665, -0.5951, -0.1769, -0.7839, 0.5951, -0.1769, -0.7839, -2.492e-07, -0.2016, 0.9795, 0.7661, 0.3914, 0.5098, -0.7661, 0.3914, 0.5098, 0.7661, 0.3914, 0.5098, 1.642e-07, 0.9936, 0.1132, -0.7661, 0.3914, 0.5098, 0.9968, -0.04467, 0.06619, 0.5552, -0.6582, 0.5085, 0.5516, -0.7343, 0.3957, 0.999, -0.02289, 0.03788, 0.9999, 0.004312, 0.01415, 0.5812, 0.777, -0.242, 0.5895, 0.7311, -0.3435, 0.999, -0.02289, 0.03788, 0.9991, 0.011, 0.04086, 0.6646, 0.7469, 0.0215, 0.5812, 0.777, -0.242, 0.9999, 0.004312, 0.01415, 0.9971, 0.06817, -0.03275, 0.6422, 0.2215, 0.7339, 0.6974, 0.5097, 0.5038, 0.9982, 0.003639, -0.06053, 0.5652, -0.4883, -0.665, 0.5951, -0.1769, -0.7839, 0.9982, 0.003639, -0.06053, 0.659, -0.6685, 0.3449, 0.9991, 0.011, 0.04086, 0.9999, 0.004312, 0.01415, 0.5783, -0.7605, 0.2953, 0.5783, -0.7605, 0.2953, 0.9999, 0.004312, 0.01415, 0.999, -0.02289, 0.03788, 0.5516, -0.7343, 0.3957, 0.756, 0.4187, -0.5032, 0.9968, -0.04467, 0.06619, 0.999, -0.02289, 0.03788, 0.5895, 0.7311, -0.3435, -2.492e-07, -0.2016, 0.9795, 0.5552, -0.6582, 0.5085, 0.9968, -0.04467, 0.06619, 0.7661, 0.3914, 0.5098, 0.6974, 0.5097, 0.5038, 0.6646, 0.7469, 0.0215, 0.9991, 0.011, 0.04086, 0.9982, 0.003639, -0.06053, 0.9982, 0.003639, -0.06053, 0.9991, 0.011, 0.04086, 0.659, -0.6685, 0.3449, 0.5741, -0.8086, 0.1287, 2.211e-07, 0.7358, -0.6772, 1.642e-07, 0.9936, 0.1132, 0.7661, 0.3914, 0.5098, 0.756, 0.4187, -0.5032, 0.7661, 0.3914, 0.5098, 0.9968, -0.04467, 0.06619, 0.756, 0.4187, -0.5032, 0.5613, 0.8178, -0.1271, 0.5384, 0.4721, 0.698, 0.6422, 0.2215, 0.7339, 0.9971, 0.06817, -0.03275, 0.9971, 0.06817, -0.03275, 0.7306, -0.5276, -0.4334, 0.9951, -0.06346, -0.0754, 0.5951, -0.1769, -0.7839, 0.7306, -0.5276, -0.4334, 0.9982, 0.003639, -0.06053, 0.6907, 0.6421, -0.3327, 0.5613, 0.8178, -0.1271, 0.9971, 0.06817, -0.03275, 0.9951, -0.06346, -0.0754, 0.5652, -0.4883, -0.665, 0.9982, 0.003639, -0.06053, 0.5741, -0.8086, 0.1287, 0.9982, 0.003639, -0.06053, 0.7306, -0.5276, -0.4334, 0.9971, 0.06817, -0.03275, 0.9876, -0.1004, 0.121, 0.9808, -0.1794, 0.07692, 0.9676, -0.2332, 0.09682, 0.981, -0.1869, 0.05278, 0.9808, -0.1794, 0.07692, 0.9883, -0.1127, 0.1029, 0.9808, -0.1794, 0.07692, 0.9876, -0.1004, 0.121, 0.9883, -0.1127, 0.1029, 0.9881, -0.1233, 0.09226, 0.9881, -0.1233, 0.09226, 0.9845, -0.1457, 0.09779, 0.9825, -0.1569, 0.1006, 0.9746, -0.2072, 0.08521, 0.9686, -0.2316, 0.09046, 0.9808, -0.1794, 0.07692, 0.9741, -0.202, 0.1017, 0.9741, -0.2019, 0.1017, 0.9825, -0.1569, 0.1006, 0.9845, -0.1457, 0.09779, 0.9676, -0.2332, 0.09682, 0.9808, -0.1794, 0.07692, 0.9686, -0.2316, 0.09046, 0.547, 0.8168, -0.1836, 0.9942, 0.1075, 0.00444, 0.9934, 0.1144, 0.002527, 0.5401, 0.8211, -0.1848, 0.9692, -0.2291, 0.09031, 0.9686, -0.2316, 0.09046, 0.9746, -0.2072, 0.08521, 0.9686, -0.2316, 0.09046, 0.9692, -0.2291, 0.09031, 0.9741, -0.2019, 0.1017, 0.9741, -0.202, 0.1017, 0.9741, -0.209, 0.0859, 0.9736, -0.2114, 0.08609, 0.9692, -0.2291, 0.09031, 0.9746, -0.2072, 0.08521, 0.9942, 0.1075, 0.00444, 0.9736, -0.2114, 0.08609, 0.9741, -0.209, 0.0859, 0.9934, 0.1144, 0.002527, -0.9968, -0.04467, -0.06619, -0.5552, -0.6582, -0.5085, -0.5516, -0.7343, -0.3957, -0.999, -0.02289, -0.03788, -0.9999, 0.004313, -0.01415, -0.5812, 0.777, 0.242, -0.5895, 0.7311, 0.3435, -0.999, -0.02289, -0.03788, -0.9991, 0.011, -0.04086, -0.6646, 0.7469, -0.0215, -0.5812, 0.777, 0.242, -0.9999, 0.004313, -0.01415, -0.9971, 0.06817, 0.03275, -0.6422, 0.2215, -0.7339, -0.6974, 0.5097, -0.5038, -0.9982, 0.003639, 0.06053, -0.5652, -0.4883, 0.665, -0.5951, -0.1769, 0.7839, -0.9982, 0.003639, 0.06053, -0.659, -0.6685, -0.3449, -0.9991, 0.011, -0.04086, -0.9999, 0.004313, -0.01415, -0.5783, -0.7605, -0.2953, -0.5783, -0.7605, -0.2953, -0.9999, 0.004313, -0.01415, -0.999, -0.02289, -0.03788, -0.5516, -0.7343, -0.3957, -0.756, 0.4187, 0.5032, -0.9968, -0.04467, -0.06619, -0.999, -0.02289, -0.03788, -0.5895, 0.7311, 0.3435, 8.308e-08, -0.2016, -0.9795, -0.5552, -0.6582, -0.5085, -0.9968, -0.04467, -0.06619, -0.7661, 0.3914, -0.5098, -0.6974, 0.5097, -0.5038, -0.6646, 0.7469, -0.0215, -0.9991, 0.011, -0.04086, -0.9982, 0.003639, 0.06053, -0.9982, 0.003639, 0.06053, -0.9991, 0.011, -0.04086, -0.659, -0.6685, -0.3449, -0.5741, -0.8086, -0.1287, -0.7661, 0.3914, -0.5098, -0.9968, -0.04467, -0.06619, -0.756, 0.4187, 0.5032, -0.5613, 0.8178, 0.1271, -0.5384, 0.4721, -0.698, -0.6422, 0.2215, -0.7339, -0.9971, 0.06817, 0.03275, -0.9971, 0.06817, 0.03275, -0.7306, -0.5276, 0.4334, -0.9951, -0.06346, 0.0754, -0.5951, -0.1769, 0.7839, -0.7306, -0.5276, 0.4334, -0.9982, 0.003639, 0.06053, -0.6907, 0.6421, 0.3327, -0.5613, 0.8178, 0.1271, -0.9971, 0.06817, 0.03275, -0.9951, -0.06346, 0.0754, 0.6974, 0.5097, -0.5038, 0.6646, 0.7469, -0.0215, -0.6646, 0.7469, -0.0215, -0.6974, 0.5097, -0.5038, 0.6422, 0.2215, -0.7339, 0.6974, 0.5097, -0.5038, -0.6974, 0.5097, -0.5038, -0.6422, 0.2215, -0.7339, 0.5552, -0.6582, -0.5085, 0.5516, -0.7343, -0.3957, -0.5516, -0.7343, -0.3957, -0.5552, -0.6582, -0.5085, 0.756, 0.4187, 0.5032, -2.211e-07, 0.7358, 0.6772, -0.756, 0.4187, 0.5032, 0.6907, 0.6421, 0.3327, 0.5613, 0.8178, 0.1271, -0.5613, 0.8178, 0.1271, -0.6907, 0.6421, 0.3327, 0.6646, 0.7469, -0.0215, 0.5812, 0.777, 0.242, -0.5812, 0.777, 0.242, -0.6646, 0.7469, -0.0215, 0.5741, -0.8086, -0.1287, 0.5652, -0.4883, 0.665, -0.5652, -0.4883, 0.665, -0.5741, -0.8086, -0.1287, 0.5384, 0.4721, -0.698, 0.6422, 0.2215, -0.7339, -0.6422, 0.2215, -0.7339, -0.5384, 0.4721, -0.698, 0.5613, 0.8178, 0.1271, 0.5384, 0.4721, -0.698, -0.5384, 0.4721, -0.698, -0.5613, 0.8178, 0.1271, 0.5552, -0.6582, -0.5085, -0.5552, -0.6582, -0.5085, 8.308e-08, -0.2016, -0.9795, -0.59, -0.112, -0.7996, -0.5794, -0.7303, 0.3619, -0.5619, 0.4689, 0.6815, -0.5731, 0.789, -0.2215, -0.5731, 0.789, -0.2215, -0.5619, 0.4689, 0.6815, 0.5619, 0.4689, 0.6815, 0.5731, 0.789, -0.2215, -0.59, -0.112, -0.7996, -0.5731, 0.789, -0.2215, 0.5731, 0.789, -0.2215, 0.59, -0.112, -0.7996, -0.5619, 0.4689, 0.6815, -0.5794, -0.7303, 0.3619, 0.5794, -0.7303, 0.3619, 0.5619, 0.4689, 0.6815, -0.5652, -0.4883, 0.665, -0.9982, 0.003639, 0.06053, -0.5741, -0.8086, -0.1287, 0.659, -0.6685, -0.3449, 0.5741, -0.8086, -0.1287, -0.5741, -0.8086, -0.1287, -0.659, -0.6685, -0.3449, -0.9982, 0.003639, 0.06053, -0.7306, -0.5276, 0.4334, -0.9971, 0.06817, 0.03275, -0.5794, -0.7303, 0.3619, -0.59, -0.112, -0.7996, 0.59, -0.112, -0.7996, 0.5794, -0.7303, 0.3619, 0.59, -0.112, -0.7996, 0.5731, 0.789, -0.2215, 0.5619, 0.4689, 0.6815, 0.5794, -0.7303, 0.3619, 0.0, -1.0, -4.779e-08, 1.0, 9.227e-06, 7.509e-08, 1.0, 9.169e-06, 6.163e-08, -4.992e-08, -1.0, -4.541e-08, -2.211e-07, 0.7358, 0.6772, 0.0, 0.9936, -0.1132, -0.7661, 0.3914, -0.5098, -0.756, 0.4187, 0.5032, 0.5516, -0.7343, -0.3957, 0.5783, -0.7605, -0.2953, -0.5783, -0.7605, -0.2953, -0.5516, -0.7343, -0.3957, 0.5783, -0.7605, -0.2953, 0.659, -0.6685, -0.3449, -0.659, -0.6685, -0.3449, -0.5783, -0.7605, -0.2953, 0.5812, 0.777, 0.242, 0.5895, 0.7311, 0.3435, -0.5895, 0.7311, 0.3435, -0.5812, 0.777, 0.242, 0.5951, -0.1769, 0.7839, 0.7306, -0.5276, 0.4334, -0.7306, -0.5276, 0.4334, -0.5951, -0.1769, 0.7839, 0.5895, 0.7311, 0.3435, 0.756, 0.4187, 0.5032, -0.756, 0.4187, 0.5032, -0.5895, 0.7311, 0.3435, 0.5652, -0.4883, 0.665, 0.5951, -0.1769, 0.7839, -0.5951, -0.1769, 0.7839, -0.5652, -0.4883, 0.665, 8.308e-08, -0.2016, -0.9795, -0.7661, 0.3914, -0.5098, 0.7661, 0.3914, -0.5098, 0.7661, 0.3914, -0.5098, -0.7661, 0.3914, -0.5098, 0.0, 0.9936, -0.1132, 0.9968, -0.04467, -0.06619, 0.999, -0.02289, -0.03788, 0.5516, -0.7343, -0.3957, 0.5552, -0.6582, -0.5085, 0.9999, 0.004312, -0.01415, 0.999, -0.02289, -0.03788, 0.5895, 0.7311, 0.3435, 0.5812, 0.777, 0.242, 0.9991, 0.011, -0.04086, 0.9999, 0.004312, -0.01415, 0.5812, 0.777, 0.242, 0.6646, 0.7469, -0.0215, 0.9971, 0.06817, 0.03275, 0.9982, 0.003639, 0.06053, 0.6974, 0.5097, -0.5038, 0.6422, 0.2215, -0.7339, 0.5652, -0.4883, 0.665, 0.9982, 0.003639, 0.06053, 0.5951, -0.1769, 0.7839, 0.659, -0.6685, -0.3449, 0.5783, -0.7605, -0.2953, 0.9999, 0.004312, -0.01415, 0.9991, 0.011, -0.04086, 0.5783, -0.7605, -0.2953, 0.5516, -0.7343, -0.3957, 0.999, -0.02289, -0.03788, 0.9999, 0.004312, -0.01415, 0.756, 0.4187, 0.5032, 0.5895, 0.7311, 0.3435, 0.999, -0.02289, -0.03788, 0.9968, -0.04467, -0.06619, 8.308e-08, -0.2016, -0.9795, 0.7661, 0.3914, -0.5098, 0.9968, -0.04467, -0.06619, 0.5552, -0.6582, -0.5085, 0.6974, 0.5097, -0.5038, 0.9982, 0.003639, 0.06053, 0.9991, 0.011, -0.04086, 0.6646, 0.7469, -0.0215, 0.9982, 0.003639, 0.06053, 0.5741, -0.8086, -0.1287, 0.659, -0.6685, -0.3449, 0.9991, 0.011, -0.04086, -2.211e-07, 0.7358, 0.6772, 0.756, 0.4187, 0.5032, 0.7661, 0.3914, -0.5098, 0.0, 0.9936, -0.1132, 0.7661, 0.3914, -0.5098, 0.756, 0.4187, 0.5032, 0.9968, -0.04467, -0.06619, 0.5613, 0.8178, 0.1271, 0.9971, 0.06817, 0.03275, 0.6422, 0.2215, -0.7339, 0.5384, 0.4721, -0.698, 0.9971, 0.06817, 0.03275, 0.9951, -0.06346, 0.0754, 0.7306, -0.5276, 0.4334, 0.5951, -0.1769, 0.7839, 0.9982, 0.003639, 0.06053, 0.7306, -0.5276, 0.4334, 0.6907, 0.6421, 0.3327, 0.9951, -0.06346, 0.0754, 0.9971, 0.06817, 0.03275, 0.5613, 0.8178, 0.1271, 0.5652, -0.4883, 0.665, 0.5741, -0.8086, -0.1287, 0.9982, 0.003639, 0.06053, 0.9982, 0.003639, 0.06053, 0.9971, 0.06817, 0.03275, 0.7306, -0.5276, 0.4334, -4.992e-08, -1.0, -4.303e-08, -1.0, 9.636e-06, -5.006e-08, -1.0, 9.636e-06, -5.036e-08, -4.992e-08, -1.0, -4.541e-08, 1.0, 9.11e-06, 4.816e-08, 1.0, 9.169e-06, 6.163e-08, 5.241e-07, 1.0, 5.504e-08, 4.992e-07, 1.0, 4.14e-08, -4.992e-08, -1.0, -4.303e-08, -4.992e-08, -1.0, -4.541e-08, 1.0, 9.169e-06, 6.163e-08, 1.0, 9.11e-06, 4.816e-08, -1.0, 0.0001647, -4.378e-08, -0.9951, -0.06346, -0.0754, -0.6907, 0.6421, -0.3327, -0.6275, 0.7786, 1.933e-08, -0.6268, -0.7792, -6.698e-08, -0.7306, -0.5276, -0.4334, -0.9951, -0.06346, -0.0754, -1.0, 0.0001647, -4.378e-08, 0.7306, -0.5276, -0.4334, -0.7306, -0.5276, -0.4334, -0.6268, -0.7792, -6.698e-08, 0.6268, -0.7792, -5.768e-09, 0.6275, 0.7786, 7.73e-08, -0.6275, 0.7786, 1.933e-08, -0.6907, 0.6421, -0.3327, 0.6907, 0.6421, -0.3327, 1.0, 0.0001645, 4.5e-08, 0.6275, 0.7786, 7.73e-08, 0.6907, 0.6421, -0.3327, 0.9951, -0.06346, -0.0754, 0.6268, -0.7792, -5.768e-09, 1.0, 0.0001645, 4.5e-08, 0.9951, -0.06346, -0.0754, 0.7306, -0.5276, -0.4334, -1.0, 9.694e-06, -5.065e-08, -1.0, 9.636e-06, -5.036e-08, 5.241e-07, 1.0, 5.504e-08, 5.491e-07, 1.0, 6.868e-08, 0.0, -1.0, -4.779e-08, -4.992e-08, -1.0, -4.541e-08, -1.0, 9.636e-06, -5.036e-08, -1.0, 9.694e-06, -5.065e-08, 1.0, 9.227e-06, 7.509e-08, 5.491e-07, 1.0, 6.868e-08, 5.241e-07, 1.0, 5.504e-08, 1.0, 9.169e-06, 6.163e-08, -1.0, 0.0001647, -4.378e-08, -0.6275, 0.7786, 1.933e-08, -0.6907, 0.6421, 0.3327, -0.9951, -0.06346, 0.0754, -0.6268, -0.7792, -6.698e-08, -1.0, 0.0001647, -4.378e-08, -0.9951, -0.06346, 0.0754, -0.7306, -0.5276, 0.4334, 0.7306, -0.5276, 0.4334, 0.6268, -0.7792, -5.768e-09, -0.6268, -0.7792, -6.698e-08, -0.7306, -0.5276, 0.4334, 0.6275, 0.7786, 7.73e-08, 0.6907, 0.6421, 0.3327, -0.6907, 0.6421, 0.3327, -0.6275, 0.7786, 1.933e-08, 1.0, 0.0001645, 4.5e-08, 0.9951, -0.06346, 0.0754, 0.6907, 0.6421, 0.3327, 0.6275, 0.7786, 7.73e-08, 0.6268, -0.7792, -5.768e-09, 0.7306, -0.5276, 0.4334, 0.9951, -0.06346, 0.0754, 1.0, 0.0001645, 4.5e-08])] * 3)])

# ---- objects
ob_bow = bpy.data.objects.new('Bow', me_untitled)
ob_lamp = bpy.data.objects.new('Lamp', light_lamp)
ob_camera = bpy.data.objects.new('Camera', cam_camera)

# ---- transforms, parenting, visibility, modifiers, constraints
ob_bow.location = (0.0, 0.0, 0.0)
ob_bow.color = (0.8, 0.8, 0.8, 1.0)
ob_bow.lineart.crease_threshold = 0.0
ob_lamp.location = (4.076, 1.005, 5.904)
ob_lamp.rotation_euler = (0.6503, 0.05522, 1.866)
ob_lamp.lock_rotations_4d = False
ob_lamp.empty_display_type = 'ARROWS'
ob_lamp.color = (0.0, 0.0, 0.0, 0.0)
ob_lamp.lineart.crease_threshold = 0.0
ob_camera.location = (7.481, -6.508, 5.344)
ob_camera.rotation_euler = (1.109, 0.01082, 0.8149)
ob_camera.lock_rotations_4d = False
ob_camera.empty_display_type = 'ARROWS'
ob_camera.color = (0.0, 0.0, 0.0, 0.0)
ob_camera.display_type = 'WIRE'
ob_camera.lineart.crease_threshold = 0.0

# ---- collection membership
col_collection_1.objects.link(ob_bow)
col_collection_1.objects.link(ob_lamp)
col_collection_1.objects.link(ob_camera)

# ---- scene / render settings (as saved in the file)
scene.camera = ob_camera
scene.frame_start = 1; scene.frame_end = 250; scene.frame_set(1)
scene.render.engine = 'BLENDER_EEVEE_NEXT'
scene.render.resolution_percentage = 50
scene.render.dither_intensity = 0.0
scene.cycles.use_denoising = False
scene.cycles.samples = 128
scene.cycles.sampling_pattern = 'TABULATED_SOBOL'
scene.cycles.light_sampling_threshold = 0.0
scene.cycles.use_adaptive_sampling = False
scene.cycles.use_light_tree = False
scene.cycles.blur_glossy = 0.0
scene.cycles.sample_clamp_indirect = 0.0
scene.view_settings.view_transform = 'Standard'
bpy.context.view_layer.update()
